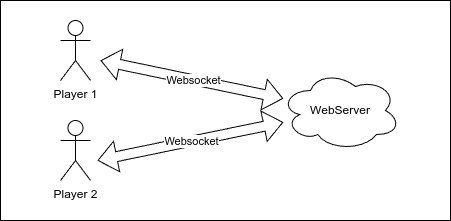

The diagram above was exported from draw.io. Its source (the exported page's mxGraphModel, read from the mxfile embedded in the PNG):
<mxGraphModel dx="1434" dy="835" grid="1" gridSize="10" guides="1" tooltips="1" connect="1" arrows="1" fold="1" page="1" pageScale="1" pageWidth="827" pageHeight="1169" math="0" shadow="0">
  <root>
    <mxCell id="0" />
    <mxCell id="1" parent="0" />
    <mxCell id="bXpABgsoGMslh-_Rom_w-14" value="" style="rounded=0;whiteSpace=wrap;html=1;" vertex="1" parent="1">
      <mxGeometry x="60" y="160" width="450" height="220" as="geometry" />
    </mxCell>
    <mxCell id="bXpABgsoGMslh-_Rom_w-1" value="Player 1" style="shape=umlActor;verticalLabelPosition=bottom;verticalAlign=top;html=1;outlineConnect=0;" vertex="1" parent="1">
      <mxGeometry x="120" y="180" width="30" height="60" as="geometry" />
    </mxCell>
    <mxCell id="bXpABgsoGMslh-_Rom_w-3" value="Player 2&lt;div&gt;&lt;br&gt;&lt;/div&gt;" style="shape=umlActor;verticalLabelPosition=bottom;verticalAlign=top;html=1;outlineConnect=0;" vertex="1" parent="1">
      <mxGeometry x="120" y="280" width="30" height="60" as="geometry" />
    </mxCell>
    <mxCell id="bXpABgsoGMslh-_Rom_w-5" value="WebServer" style="ellipse;shape=cloud;whiteSpace=wrap;html=1;" vertex="1" parent="1">
      <mxGeometry x="340" y="230" width="120" height="80" as="geometry" />
    </mxCell>
    <mxCell id="bXpABgsoGMslh-_Rom_w-6" value="" style="shape=flexArrow;endArrow=classic;html=1;rounded=0;startArrow=block;" edge="1" parent="1" target="bXpABgsoGMslh-_Rom_w-5">
      <mxGeometry width="50" height="50" relative="1" as="geometry">
        <mxPoint x="160" y="220" as="sourcePoint" />
        <mxPoint x="310" y="300" as="targetPoint" />
      </mxGeometry>
    </mxCell>
    <mxCell id="bXpABgsoGMslh-_Rom_w-9" value="Websocket" style="edgeLabel;html=1;align=center;verticalAlign=middle;resizable=0;points=[];" vertex="1" connectable="0" parent="bXpABgsoGMslh-_Rom_w-6">
      <mxGeometry x="0.0066" relative="1" as="geometry">
        <mxPoint as="offset" />
      </mxGeometry>
    </mxCell>
    <mxCell id="bXpABgsoGMslh-_Rom_w-10" value="" style="shape=flexArrow;endArrow=classic;html=1;rounded=0;startArrow=block;" edge="1" parent="1" target="bXpABgsoGMslh-_Rom_w-5">
      <mxGeometry width="50" height="50" relative="1" as="geometry">
        <mxPoint x="157" y="320" as="sourcePoint" />
        <mxPoint x="340" y="358" as="targetPoint" />
      </mxGeometry>
    </mxCell>
    <mxCell id="bXpABgsoGMslh-_Rom_w-11" value="Websocket" style="edgeLabel;html=1;align=center;verticalAlign=middle;resizable=0;points=[];" vertex="1" connectable="0" parent="bXpABgsoGMslh-_Rom_w-10">
      <mxGeometry x="0.0066" relative="1" as="geometry">
        <mxPoint as="offset" />
      </mxGeometry>
    </mxCell>
  </root>
</mxGraphModel>